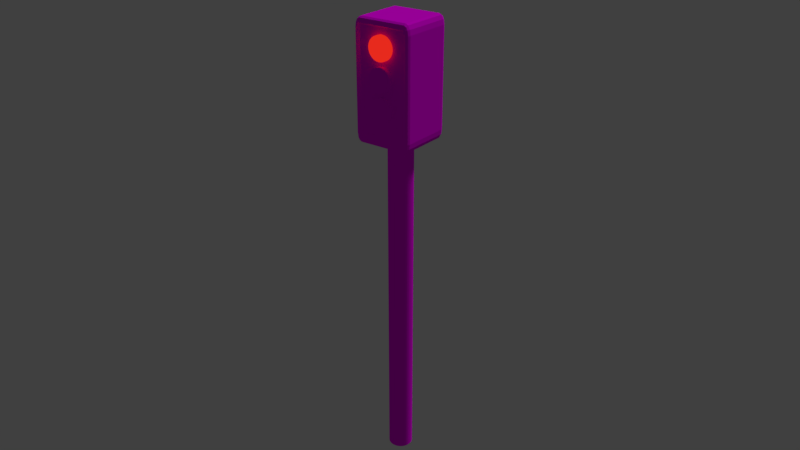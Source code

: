 # Source: ampel.blend  (saved by Blender 2.79.0; exported with 4.5.12 LTS)
import bpy
from mathutils import Matrix  # noqa: F401  (used for matrix-valued properties, if any)

bpy.ops.wm.read_factory_settings(use_empty=True)
scene = bpy.context.scene
scene.name = 'Scene'

# ---- collections
col_collection_1 = bpy.data.collections.new('Collection 1'); scene.collection.children.link(col_collection_1)

# ---- images (referenced by path relative to the original .blend; pixels are not part of the script)
import os
ASSET_DIR = os.environ.get("B2B_ASSET_DIR", "")  # directory of the original .blend (textures are referenced by path, not embedded)
HERE = os.path.dirname(os.path.abspath(__file__))  # packed textures are extracted next to this script under _unpacked/

def load_image(name, relpath, width, height, colorspace="sRGB"):
    """Load a texture the original file referenced (path relative to the .blend, or extracted next to this script)."""
    p = next((c for c in (os.path.join(HERE, relpath), os.path.join(ASSET_DIR, relpath)) if relpath and os.path.exists(c)), "")
    if p:
        img = bpy.data.images.load(p, check_existing=True)
        img.name = name
    else:  # same state as the original file: an image datablock whose file is absent (Cycles renders it pink)
        img = bpy.data.images.new(name, width, height)
        img.source = "FILE"
        img.filepath = "//" + (relpath or name)
    img.colorspace_settings.name = colorspace
    return img
img_pallet_png_001 = load_image('pallet.png.001', 'pallet.png', 1024, 1024, 'sRGB')

# ---- materials (node trees are filled in below, after node groups)
mat_texture = bpy.data.materials.new('Texture')
mat_texture.alpha_threshold = 0.0
mat_texture.roughness = 0.5
mat_material = bpy.data.materials.new('Material')
mat_material.alpha_threshold = 0.0
mat_material.roughness = 0.5

# ---- material node trees
mat_texture.use_nodes = True; mat_texture.node_tree.nodes.clear()
_N = mat_texture.node_tree.nodes; _L = mat_texture.node_tree.links
n0 = _N.new('ShaderNodeOutputMaterial'); n0.name = 'Material Output'; n0.location = (300, 300)
n1 = _N.new('ShaderNodeBsdfDiffuse'); n1.name = 'Diffuse BSDF'; n1.location = (10, 300)
n2 = _N.new('ShaderNodeTexImage'); n2.name = 'Image Texture'; n2.location = (-180, 300)
n2.width = 140
n2.image = img_pallet_png_001
_L.new(n1.outputs[0], n0.inputs[0])
_L.new(n2.outputs[0], n1.inputs[0])
n0.is_active_output = True
mat_material.use_nodes = True; mat_material.node_tree.nodes.clear()
_N = mat_material.node_tree.nodes; _L = mat_material.node_tree.links
n0 = _N.new('ShaderNodeOutputMaterial'); n0.name = 'Material Output'; n0.location = (300, 300)
n1 = _N.new('ShaderNodeEmission'); n1.name = 'Emission'; n1.location = (10, 300)
n1.inputs[0].default_value = (0.8, 0.02335, 0.01243, 1.0)
_L.new(n1.outputs[0], n0.inputs[0])
n0.is_active_output = True

# ---- world
world_world = bpy.data.worlds.new('World'); scene.world = world_world
world_world.color = (0.05088, 0.05088, 0.05088)
world_world.use_sun_shadow = False
world_world.sun_shadow_jitter_overblur = 0.0
world_world.cycles.sampling_method = 'MANUAL'

# ---- cameras
cam_camera = bpy.data.cameras.new('Camera')
cam_camera.clip_end = 100.0
cam_camera.lens = 35.0
cam_camera.sensor_width = 32.0
cam_camera.sensor_height = 18.0
cam_camera.ortho_scale = 7.314
cam_camera.dof.focus_distance = 0.0

# ---- lights
light_lamp = bpy.data.lights.new('Lamp', 'SUN')
light_lamp.transmission_factor = 0.0
light_lamp.cutoff_distance = 30.0
light_lamp.angle = 0.1993
light_lamp.energy = 1.0
light_lamp.shadow_buffer_clip_start = 1.001
light_lamp.shadow_soft_size = 0.1
light_lamp.shadow_cascade_max_distance = 1000.0

# ---- meshes
me_cylinder_003 = bpy.data.meshes.new('Cylinder.003')
me_cylinder_003.from_pydata([(2.4, 1.0, -1.0), (2.4, 1.0, 1.0), (2.595, 0.9808, -1.0), (2.595, 0.9808, 1.0), (2.783, 0.9239, -1.0), (2.783, 0.9239, 1.0), (2.956, 0.8315, -1.0), (2.956, 0.8315, 1.0), (3.107, 0.7071, -1.0), (3.107, 0.7071, 1.0), (3.231, 0.5556, -1.0), (3.231, 0.5556, 1.0), (3.324, 0.3827, -1.0), (3.324, 0.3827, 1.0), (3.381, 0.1951, -1.0), (3.381, 0.1951, 1.0), (3.4, 7.55e-08, -1.0), (3.4, 7.55e-08, 1.0), (3.381, -0.1951, -1.0), (3.381, -0.1951, 1.0), (3.324, -0.3827, -1.0), (3.324, -0.3827, 1.0), (3.231, -0.5556, -1.0), (3.231, -0.5556, 1.0), (3.107, -0.7071, -1.0), (3.107, -0.7071, 1.0), (2.956, -0.8315, -1.0), (2.956, -0.8315, 1.0), (2.783, -0.9239, -1.0), (2.783, -0.9239, 1.0), (2.595, -0.9808, -1.0), (2.595, -0.9808, 1.0), (2.4, -1.0, -1.0), (2.4, -1.0, 1.0), (2.205, -0.9808, -1.0), (2.205, -0.9808, 1.0), (2.017, -0.9239, -1.0), (2.017, -0.9239, 1.0), (1.844, -0.8315, -1.0), (1.844, -0.8315, 1.0), (1.693, -0.7071, -1.0), (1.693, -0.7071, 1.0), (1.569, -0.5556, -1.0), (1.569, -0.5556, 1.0), (1.476, -0.3827, -1.0), (1.476, -0.3827, 1.0), (1.419, -0.1951, -1.0), (1.419, -0.1951, 1.0), (1.4, 9.656e-07, -1.0), (1.4, 9.656e-07, 1.0), (1.419, 0.1951, -1.0), (1.419, 0.1951, 1.0), (1.476, 0.3827, -1.0), (1.476, 0.3827, 1.0), (1.569, 0.5556, -1.0), (1.569, 0.5556, 1.0), (1.693, 0.7071, -1.0), (1.693, 0.7071, 1.0), (1.844, 0.8315, -1.0), (1.844, 0.8315, 1.0), (2.017, 0.9239, -1.0), (2.017, 0.9239, 1.0), (2.205, 0.9808, -1.0), (2.205, 0.9808, 1.0), (4.8, 1.0, -1.0), (4.8, 1.0, 1.0), (4.995, 0.9808, -1.0), (4.995, 0.9808, 1.0), (5.183, 0.9239, -1.0), (5.183, 0.9239, 1.0), (5.356, 0.8315, -1.0), (5.356, 0.8315, 1.0), (5.507, 0.7071, -1.0), (5.507, 0.7071, 1.0), (5.631, 0.5556, -1.0), (5.631, 0.5556, 1.0), (5.724, 0.3827, -1.0), (5.724, 0.3827, 1.0), (5.781, 0.1951, -1.0), (5.781, 0.1951, 1.0), (5.8, 7.55e-08, -1.0), (5.8, 7.55e-08, 1.0), (5.781, -0.1951, -1.0), (5.781, -0.1951, 1.0), (5.724, -0.3827, -1.0), (5.724, -0.3827, 1.0), (5.631, -0.5556, -1.0), (5.631, -0.5556, 1.0), (5.507, -0.7071, -1.0), (5.507, -0.7071, 1.0), (5.356, -0.8315, -1.0), (5.356, -0.8315, 1.0), (5.183, -0.9239, -1.0), (5.183, -0.9239, 1.0), (4.995, -0.9808, -1.0), (4.995, -0.9808, 1.0), (4.8, -1.0, -1.0), (4.8, -1.0, 1.0), (4.605, -0.9808, -1.0), (4.605, -0.9808, 1.0), (4.417, -0.9239, -1.0), (4.417, -0.9239, 1.0), (4.244, -0.8315, -1.0), (4.244, -0.8315, 1.0), (4.093, -0.7071, -1.0), (4.093, -0.7071, 1.0), (3.969, -0.5556, -1.0), (3.969, -0.5556, 1.0), (3.876, -0.3827, -1.0), (3.876, -0.3827, 1.0), (3.819, -0.1951, -1.0), (3.819, -0.1951, 1.0), (3.8, 9.656e-07, -1.0), (3.8, 9.656e-07, 1.0), (3.819, 0.1951, -1.0), (3.819, 0.1951, 1.0), (3.876, 0.3827, -1.0), (3.876, 0.3827, 1.0), (3.969, 0.5556, -1.0), (3.969, 0.5556, 1.0), (4.093, 0.7071, -1.0), (4.093, 0.7071, 1.0), (4.244, 0.8315, -1.0), (4.244, 0.8315, 1.0), (4.417, 0.9239, -1.0), (4.417, 0.9239, 1.0), (4.605, 0.9808, -1.0), (4.605, 0.9808, 1.0), (1.999e-08, 1.0, -1.0), (-1.999e-08, 1.0, 1.0), (0.1951, 0.9808, -1.0), (0.1951, 0.9808, 1.0), (0.3827, 0.9239, -1.0), (0.3827, 0.9239, 1.0), (0.5556, 0.8315, -1.0), (0.5556, 0.8315, 1.0), (0.7071, 0.7071, -1.0), (0.7071, 0.7071, 1.0), (0.8315, 0.5556, -1.0), (0.8315, 0.5556, 1.0), (0.9239, 0.3827, -1.0), (0.9239, 0.3827, 1.0), (0.9808, 0.1951, -1.0), (0.9808, 0.1951, 1.0), (1.0, 7.55e-08, -1.0), (1.0, 7.55e-08, 1.0), (0.9808, -0.1951, -1.0), (0.9808, -0.1951, 1.0), (0.9239, -0.3827, -1.0), (0.9239, -0.3827, 1.0), (0.8315, -0.5556, -1.0), (0.8315, -0.5556, 1.0), (0.7071, -0.7071, -1.0), (0.7071, -0.7071, 1.0), (0.5556, -0.8315, -1.0), (0.5556, -0.8315, 1.0), (0.3827, -0.9239, -1.0), (0.3827, -0.9239, 1.0), (0.1951, -0.9808, -1.0), (0.1951, -0.9808, 1.0), (-3.059e-07, -1.0, -1.0), (-3.458e-07, -1.0, 1.0), (-0.1951, -0.9808, -1.0), (-0.1951, -0.9808, 1.0), (-0.3827, -0.9239, -1.0), (-0.3827, -0.9239, 1.0), (-0.5556, -0.8315, -1.0), (-0.5556, -0.8315, 1.0), (-0.7071, -0.7071, -1.0), (-0.7071, -0.7071, 1.0), (-0.8315, -0.5556, -1.0), (-0.8315, -0.5556, 1.0), (-0.9239, -0.3827, -1.0), (-0.9239, -0.3827, 1.0), (-0.9808, -0.1951, -1.0), (-0.9808, -0.1951, 1.0), (-1.0, 9.656e-07, -1.0), (-1.0, 9.656e-07, 1.0), (-0.9808, 0.1951, -1.0), (-0.9808, 0.1951, 1.0), (-0.9239, 0.3827, -1.0), (-0.9239, 0.3827, 1.0), (-0.8315, 0.5556, -1.0), (-0.8315, 0.5556, 1.0), (-0.7071, 0.7071, -1.0), (-0.7071, 0.7071, 1.0), (-0.5556, 0.8315, -1.0), (-0.5556, 0.8315, 1.0), (-0.3827, 0.9239, -1.0), (-0.3827, 0.9239, 1.0), (-0.1951, 0.9808, -1.0), (-0.1951, 0.9808, 1.0), (7.908, -2.104, 0.8168), (7.065, -2.526, 0.8168), (6.79, -2.09, 0.3959), (7.795, -2.315, 0.8168), (7.795, -2.104, 0.02192), (7.686, -2.306, 0.05556), (7.065, -2.469, 0.02192), (7.486, -2.469, 0.8168), (7.468, -2.415, 0.05556), (7.486, -2.104, -0.5624), (7.065, -2.315, -0.5624), (7.468, -2.306, -0.3558), (-1.25, -2.526, 0.8168), (-2.092, -2.104, 0.8168), (-1.524, -2.09, 0.3959), (-1.67, -2.469, 0.8168), (-1.25, -2.469, 0.02192), (-1.653, -2.415, 0.05556), (-1.98, -2.104, 0.02192), (-1.98, -2.315, 0.8168), (-1.87, -2.306, 0.05556), (-1.25, -2.315, -0.5624), (-1.67, -2.104, -0.5624), (-1.653, -2.306, -0.3558), (7.908, 2.053, 0.8168), (6.79, 2.067, 0.3959), (7.065, 2.474, 0.8168), (7.795, 2.053, 0.02192), (7.795, 2.263, 0.8168), (7.686, 2.254, 0.05556), (7.065, 2.263, -0.5624), (7.486, 2.053, -0.5624), (7.468, 2.254, -0.3558), (7.486, 2.418, 0.8168), (7.065, 2.418, 0.02192), (7.468, 2.363, 0.05556), (-2.092, 2.053, 0.8168), (-1.25, 2.474, 0.8168), (-1.524, 2.067, 0.3959), (-1.98, 2.263, 0.8168), (-1.98, 2.053, 0.02192), (-1.87, 2.254, 0.05556), (-1.25, 2.418, 0.02192), (-1.67, 2.418, 0.8168), (-1.653, 2.363, 0.05556), (-1.67, 2.053, -0.5624), (-1.25, 2.263, -0.5624), (-1.653, 2.254, -0.3558), (7.908, -2.104, 16.52), (7.065, -2.104, 18.11), (7.065, -2.526, 16.52), (7.795, -2.104, 17.31), (7.795, -2.315, 16.52), (7.686, -2.306, 17.28), (7.065, -2.315, 17.9), (7.486, -2.104, 17.9), (7.468, -2.306, 17.69), (7.486, -2.469, 16.52), (7.065, -2.469, 17.31), (7.468, -2.415, 17.28), (-2.092, -2.104, 16.52), (-1.25, -2.526, 16.52), (-1.25, -2.104, 18.11), (-1.98, -2.315, 16.52), (-1.98, -2.104, 17.31), (-1.87, -2.306, 17.28), (-1.25, -2.469, 17.31), (-1.67, -2.469, 16.52), (-1.653, -2.415, 17.28), (-1.67, -2.104, 17.9), (-1.25, -2.315, 17.9), (-1.653, -2.306, 17.69), (7.908, 2.053, 16.52), (7.065, 2.474, 16.52), (7.065, 2.053, 18.11), (7.795, 2.263, 16.52), (7.795, 2.053, 17.31), (7.686, 2.254, 17.28), (7.065, 2.418, 17.31), (7.486, 2.418, 16.52), (7.468, 2.363, 17.28), (7.486, 2.053, 17.9), (7.065, 2.263, 17.9), (7.468, 2.254, 17.69), (-2.092, 2.053, 16.52), (-1.25, 2.053, 18.11), (-1.25, 2.474, 16.52), (-1.98, 2.053, 17.31), (-1.98, 2.263, 16.52), (-1.87, 2.254, 17.28), (-1.25, 2.263, 17.9), (-1.67, 2.053, 17.9), (-1.653, 2.254, 17.69), (-1.67, 2.418, 16.52), (-1.25, 2.418, 17.31), (-1.653, 2.363, 17.28), (37.95, 0.9395, 8.543), (1.685, 0.9395, 8.543), (37.95, 0.919, 9.329), (1.685, 0.919, 9.33), (37.95, 0.8583, 10.09), (1.685, 0.8583, 10.09), (37.95, 0.7597, 10.78), (1.685, 0.7597, 10.78), (37.95, 0.6271, 11.39), (1.685, 0.6271, 11.39), (37.95, 0.4655, 11.89), (1.685, 0.4655, 11.89), (37.95, 0.281, 12.27), (1.685, 0.281, 12.27), (37.95, 0.08094, 12.5), (1.685, 0.08094, 12.5), (37.95, -0.1272, 12.57), (1.685, -0.1272, 12.57), (37.95, -0.3353, 12.5), (1.685, -0.3353, 12.5), (37.95, -0.5354, 12.27), (1.685, -0.5354, 12.27), (37.95, -0.7198, 11.89), (1.685, -0.7198, 11.89), (37.95, -0.8814, 11.39), (1.685, -0.8814, 11.39), (37.95, -1.014, 10.78), (1.685, -1.014, 10.78), (37.95, -1.113, 10.09), (1.685, -1.113, 10.09), (37.95, -1.173, 9.329), (1.685, -1.173, 9.33), (37.95, -1.194, 8.543), (1.685, -1.194, 8.543), (37.95, -1.173, 7.757), (1.685, -1.173, 7.757), (37.95, -1.113, 7.002), (1.685, -1.113, 7.002), (37.95, -1.014, 6.305), (1.685, -1.014, 6.305), (37.95, -0.8814, 5.694), (1.685, -0.8814, 5.694), (37.95, -0.7198, 5.193), (1.685, -0.7198, 5.193), (37.95, -0.5354, 4.821), (1.685, -0.5354, 4.821), (37.95, -0.3353, 4.592), (1.685, -0.3353, 4.592), (37.95, -0.1272, 4.514), (1.685, -0.1272, 4.514), (37.95, 0.08094, 4.592), (1.685, 0.08094, 4.592), (37.95, 0.281, 4.821), (1.685, 0.281, 4.821), (37.95, 0.4655, 5.193), (1.685, 0.4655, 5.193), (37.95, 0.6271, 5.694), (1.685, 0.6271, 5.694), (37.95, 0.7597, 6.305), (1.685, 0.7597, 6.305), (37.95, 0.8583, 7.002), (1.685, 0.8583, 7.002), (37.95, 0.919, 7.757), (1.685, 0.919, 7.757)], [], [(0, 1, 3, 2), (2, 3, 5, 4), (4, 5, 7, 6), (6, 7, 9, 8), (8, 9, 11, 10), (10, 11, 13, 12), (12, 13, 15, 14), (14, 15, 17, 16), (16, 17, 19, 18), (18, 19, 21, 20), (20, 21, 23, 22), (22, 23, 25, 24), (24, 25, 27, 26), (26, 27, 29, 28), (28, 29, 31, 30), (30, 31, 33, 32), (32, 33, 35, 34), (34, 35, 37, 36), (36, 37, 39, 38), (38, 39, 41, 40), (40, 41, 43, 42), (42, 43, 45, 44), (44, 45, 47, 46), (46, 47, 49, 48), (48, 49, 51, 50), (50, 51, 53, 52), (52, 53, 55, 54), (54, 55, 57, 56), (56, 57, 59, 58), (58, 59, 61, 60), (3, 1, 63, 61, 59, 57, 55, 53, 51, 49, 47, 45, 43, 41, 39, 37, 35, 33, 31, 29, 27, 25, 23, 21, 19, 17, 15, 13, 11, 9, 7, 5), (60, 61, 63, 62), (62, 63, 1, 0), (0, 2, 4, 6, 8, 10, 12, 14, 16, 18, 20, 22, 24, 26, 28, 30, 32, 34, 36, 38, 40, 42, 44, 46, 48, 50, 52, 54, 56, 58, 60, 62), (64, 65, 67, 66), (66, 67, 69, 68), (68, 69, 71, 70), (70, 71, 73, 72), (72, 73, 75, 74), (74, 75, 77, 76), (76, 77, 79, 78), (78, 79, 81, 80), (80, 81, 83, 82), (82, 83, 85, 84), (84, 85, 87, 86), (86, 87, 89, 88), (88, 89, 91, 90), (90, 91, 93, 92), (92, 93, 95, 94), (94, 95, 97, 96), (96, 97, 99, 98), (98, 99, 101, 100), (100, 101, 103, 102), (102, 103, 105, 104), (104, 105, 107, 106), (106, 107, 109, 108), (108, 109, 111, 110), (110, 111, 113, 112), (112, 113, 115, 114), (114, 115, 117, 116), (116, 117, 119, 118), (118, 119, 121, 120), (120, 121, 123, 122), (122, 123, 125, 124), (67, 65, 127, 125, 123, 121, 119, 117, 115, 113, 111, 109, 107, 105, 103, 101, 99, 97, 95, 93, 91, 89, 87, 85, 83, 81, 79, 77, 75, 73, 71, 69), (124, 125, 127, 126), (126, 127, 65, 64), (64, 66, 68, 70, 72, 74, 76, 78, 80, 82, 84, 86, 88, 90, 92, 94, 96, 98, 100, 102, 104, 106, 108, 110, 112, 114, 116, 118, 120, 122, 124, 126), (128, 129, 131, 130), (130, 131, 133, 132), (132, 133, 135, 134), (134, 135, 137, 136), (136, 137, 139, 138), (138, 139, 141, 140), (140, 141, 143, 142), (142, 143, 145, 144), (144, 145, 147, 146), (146, 147, 149, 148), (148, 149, 151, 150), (150, 151, 153, 152), (152, 153, 155, 154), (154, 155, 157, 156), (156, 157, 159, 158), (158, 159, 161, 160), (160, 161, 163, 162), (162, 163, 165, 164), (164, 165, 167, 166), (166, 167, 169, 168), (168, 169, 171, 170), (170, 171, 173, 172), (172, 173, 175, 174), (174, 175, 177, 176), (176, 177, 179, 178), (178, 179, 181, 180), (180, 181, 183, 182), (182, 183, 185, 184), (184, 185, 187, 186), (186, 187, 189, 188), (131, 129, 191, 189, 187, 185, 183, 181, 179, 177, 175, 173, 171, 169, 167, 165, 163, 161, 159, 157, 155, 153, 151, 149, 147, 145, 143, 141, 139, 137, 135, 133), (188, 189, 191, 190), (190, 191, 129, 128), (128, 130, 132, 134, 136, 138, 140, 142, 144, 146, 148, 150, 152, 154, 156, 158, 160, 162, 164, 166, 168, 170, 172, 174, 176, 178, 180, 182, 184, 186, 188, 190), (242, 253, 204, 193), (266, 277, 254, 241), (276, 228, 205, 252), (194, 206, 230, 217), (218, 229, 278, 265), (192, 195, 197, 196), (195, 199, 200, 197), (193, 198, 200, 199), (198, 202, 203, 200), (194, 201, 203, 202), (201, 196, 197, 203), (197, 200, 203), (204, 207, 209, 208), (207, 211, 212, 209), (205, 210, 212, 211), (210, 214, 215, 212), (206, 213, 215, 214), (213, 208, 209, 215), (209, 212, 215), (216, 219, 221, 220), (219, 223, 224, 221), (217, 222, 224, 223), (222, 226, 227, 224), (218, 225, 227, 226), (225, 220, 221, 227), (221, 224, 227), (228, 231, 233, 232), (231, 235, 236, 233), (229, 234, 236, 235), (234, 238, 239, 236), (230, 237, 239, 238), (237, 232, 233, 239), (233, 236, 239), (240, 243, 245, 244), (243, 247, 248, 245), (241, 246, 248, 247), (246, 250, 251, 248), (242, 249, 251, 250), (249, 244, 245, 251), (245, 248, 251), (252, 255, 257, 256), (255, 259, 260, 257), (253, 258, 260, 259), (258, 262, 263, 260), (254, 261, 263, 262), (261, 256, 257, 263), (257, 260, 263), (264, 267, 269, 268), (267, 271, 272, 269), (265, 270, 272, 271), (270, 274, 275, 272), (266, 273, 275, 274), (273, 268, 269, 275), (269, 272, 275), (276, 279, 281, 280), (279, 283, 284, 281), (277, 282, 284, 283), (282, 286, 287, 284), (278, 285, 287, 286), (285, 280, 281, 287), (281, 284, 287), (216, 192, 196, 219), (219, 196, 201, 223), (223, 201, 194, 217), (193, 204, 208, 198), (198, 208, 213, 202), (202, 213, 206, 194), (205, 228, 232, 210), (210, 232, 237, 214), (214, 237, 230, 206), (229, 218, 226, 234), (234, 226, 222, 238), (238, 222, 217, 230), (264, 216, 220, 267), (267, 220, 225, 271), (271, 225, 218, 265), (228, 276, 280, 231), (231, 280, 285, 235), (235, 285, 278, 229), (277, 266, 274, 282), (282, 274, 270, 286), (286, 270, 265, 278), (240, 264, 268, 243), (243, 268, 273, 247), (247, 273, 266, 241), (276, 252, 256, 279), (279, 256, 261, 283), (283, 261, 254, 277), (253, 242, 250, 258), (258, 250, 246, 262), (262, 246, 241, 254), (192, 240, 244, 195), (195, 244, 249, 199), (199, 249, 242, 193), (252, 205, 211, 255), (255, 211, 207, 259), (259, 207, 204, 253), (216, 264, 240, 192), (288, 289, 291, 290), (290, 291, 293, 292), (292, 293, 295, 294), (294, 295, 297, 296), (296, 297, 299, 298), (298, 299, 301, 300), (300, 301, 303, 302), (302, 303, 305, 304), (304, 305, 307, 306), (306, 307, 309, 308), (308, 309, 311, 310), (310, 311, 313, 312), (312, 313, 315, 314), (314, 315, 317, 316), (316, 317, 319, 318), (318, 319, 321, 320), (320, 321, 323, 322), (322, 323, 325, 324), (324, 325, 327, 326), (326, 327, 329, 328), (328, 329, 331, 330), (330, 331, 333, 332), (332, 333, 335, 334), (334, 335, 337, 336), (336, 337, 339, 338), (338, 339, 341, 340), (340, 341, 343, 342), (342, 343, 345, 344), (344, 345, 347, 346), (346, 347, 349, 348), (291, 289, 351, 349, 347, 345, 343, 341, 339, 337, 335, 333, 331, 329, 327, 325, 323, 321, 319, 317, 315, 313, 311, 309, 307, 305, 303, 301, 299, 297, 295, 293), (348, 349, 351, 350), (350, 351, 289, 288), (288, 290, 292, 294, 296, 298, 300, 302, 304, 306, 308, 310, 312, 314, 316, 318, 320, 322, 324, 326, 328, 330, 332, 334, 336, 338, 340, 342, 344, 346, 348, 350)])
me_cylinder_003.polygons.foreach_set('material_index', [0, 0, 0, 0, 0, 0, 0, 0, 0, 0, 0, 0, 0, 0, 0, 0, 0, 0, 0, 0, 0, 0, 0, 0, 0, 0, 0, 0, 0, 0, 0, 0, 0, 0, 0, 0, 0, 0, 0, 0, 0, 0, 0, 0, 0, 0, 0, 0, 0, 0, 0, 0, 0, 0, 0, 0, 0, 0, 0, 0, 0, 0, 0, 0, 0, 0, 0, 0, 1, 1, 1, 1, 1, 1, 1, 1, 1, 1, 1, 1, 1, 1, 1, 1, 1, 1, 1, 1, 1, 1, 1, 1, 1, 1, 1, 1, 1, 1, 1, 1, 1, 1, 0, 0, 0, 0, 0, 0, 0, 0, 0, 0, 0, 0, 0, 0, 0, 0, 0, 0, 0, 0, 0, 0, 0, 0, 0, 0, 0, 0, 0, 0, 0, 0, 0, 0, 0, 0, 0, 0, 0, 0, 0, 0, 0, 0, 0, 0, 0, 0, 0, 0, 0, 0, 0, 0, 0, 0, 0, 0, 0, 0, 0, 0, 0, 0, 0, 0, 0, 0, 0, 0, 0, 0, 0, 0, 0, 0, 0, 0, 0, 0, 0, 0, 0, 0, 0, 0, 0, 0, 0, 0, 0, 0, 0, 0, 0, 0, 0, 0, 0, 0, 0, 0, 0, 0, 0, 0, 0, 0, 0, 0, 0, 0, 0, 0, 0, 0, 0, 0, 0, 0, 0, 0, 0, 0, 0, 0, 0, 0, 0, 0, 0, 0])
_k = {(288, 290): 1.0, (289, 291): 1.0, (290, 292): 1.0, (291, 293): 1.0, (292, 294): 1.0, (293, 295): 1.0, (294, 296): 1.0, (295, 297): 1.0, (296, 298): 1.0, (297, 299): 1.0, (298, 300): 1.0, (299, 301): 1.0, (300, 302): 1.0, (301, 303): 1.0, (302, 304): 1.0, (303, 305): 1.0, (304, 306): 1.0, (305, 307): 1.0, (306, 308): 1.0, (307, 309): 1.0, (308, 310): 1.0, (309, 311): 1.0, (310, 312): 1.0, (311, 313): 1.0, (312, 314): 1.0, (313, 315): 1.0, (314, 316): 1.0, (315, 317): 1.0, (316, 318): 1.0, (317, 319): 1.0, (318, 320): 1.0, (319, 321): 1.0, (320, 322): 1.0, (321, 323): 1.0, (322, 324): 1.0, (323, 325): 1.0, (324, 326): 1.0, (325, 327): 1.0, (326, 328): 1.0, (327, 329): 1.0, (328, 330): 1.0, (329, 331): 1.0, (330, 332): 1.0, (331, 333): 1.0, (332, 334): 1.0, (333, 335): 1.0, (334, 336): 1.0, (335, 337): 1.0, (336, 338): 1.0, (337, 339): 1.0, (338, 340): 1.0, (339, 341): 1.0, (340, 342): 1.0, (341, 343): 1.0, (342, 344): 1.0, (343, 345): 1.0, (344, 346): 1.0, (345, 347): 1.0, (346, 348): 1.0, (347, 349): 1.0, (348, 350): 1.0, (349, 351): 1.0, (288, 350): 1.0, (289, 351): 1.0}
me_cylinder_003.attributes.new('crease_edge', 'FLOAT', 'EDGE').data.foreach_set('value', [_k.get((min(e.vertices), max(e.vertices)), 0.0) for e in me_cylinder_003.edges])
_uv = me_cylinder_003.uv_layers.new(name='UVMap')
_uv.uv.foreach_set('vector', [0.8624, 0.8746, 0.8624, 0.873, 0.8625, 0.873, 0.8625, 0.8746, 0.8625, 0.8746, 0.8625, 0.873, 0.8627, 0.873, 0.8627, 0.8746, 0.8627, 0.8746, 0.8627, 0.873, 0.8628, 0.873, 0.8628, 0.8746, 0.8628, 0.8746, 0.8628, 0.873, 0.8629, 0.873, 0.8629, 0.8746, 0.8618, 0.8856, 0.8618, 0.884, 0.8619, 0.884, 0.8619, 0.8856, 0.8619, 0.8856, 0.8619, 0.884, 0.8621, 0.884, 0.8621, 0.8856, 0.8621, 0.8856, 0.8621, 0.884, 0.8622, 0.884, 0.8622, 0.8856, 0.8622, 0.8856, 0.8622, 0.884, 0.8624, 0.884, 0.8624, 0.8856, 0.8624, 0.8856, 0.8624, 0.884, 0.8625, 0.884, 0.8625, 0.8856, 0.8625, 0.8856, 0.8625, 0.884, 0.8627, 0.884, 0.8627, 0.8856, 0.8627, 0.8856, 0.8627, 0.884, 0.8628, 0.884, 0.8628, 0.8856, 0.8628, 0.8856, 0.8628, 0.884, 0.8629, 0.884, 0.8629, 0.8856, 0.8618, 0.8793, 0.8618, 0.8777, 0.8619, 0.8777, 0.8619, 0.8793, 0.8619, 0.8793, 0.8619, 0.8777, 0.8621, 0.8777, 0.8621, 0.8793, 0.8621, 0.8793, 0.8621, 0.8777, 0.8622, 0.8777, 0.8622, 0.8793, 0.8622, 0.8793, 0.8622, 0.8777, 0.8624, 0.8777, 0.8624, 0.8793, 0.8624, 0.8793, 0.8624, 0.8777, 0.8625, 0.8777, 0.8625, 0.8793, 0.8625, 0.8793, 0.8625, 0.8777, 0.8627, 0.8777, 0.8627, 0.8793, 0.8627, 0.8793, 0.8627, 0.8777, 0.8628, 0.8777, 0.8628, 0.8793, 0.8628, 0.8793, 0.8628, 0.8777, 0.8629, 0.8777, 0.8629, 0.8793, 0.848, 0.8948, 0.848, 0.8933, 0.8481, 0.8933, 0.8481, 0.8948, 0.8481, 0.8948, 0.8481, 0.8933, 0.8482, 0.8932, 0.8482, 0.8948, 0.8482, 0.8948, 0.8482, 0.8932, 0.8484, 0.8932, 0.8484, 0.8948, 0.8484, 0.8948, 0.8484, 0.8932, 0.8485, 0.8932, 0.8485, 0.8948, 0.8485, 0.8948, 0.8485, 0.8932, 0.8487, 0.8932, 0.8487, 0.8948, 0.8487, 0.8948, 0.8487, 0.8932, 0.8488, 0.8932, 0.8488, 0.8948, 0.8488, 0.8948, 0.8488, 0.8932, 0.849, 0.8933, 0.849, 0.8948, 0.849, 0.8948, 0.849, 0.8933, 0.8491, 0.8933, 0.8491, 0.8948, 0.8618, 0.8746, 0.8618, 0.873, 0.8619, 0.873, 0.8619, 0.8746, 0.8619, 0.8746, 0.8619, 0.873, 0.8621, 0.873, 0.8621, 0.8746, 0.8479, 0.8996, 0.8481, 0.8996, 0.8482, 0.8997, 0.8484, 0.8997, 0.8485, 0.8998, 0.8486, 0.8999, 0.8487, 0.9001, 0.8487, 0.9002, 0.8488, 0.9003, 0.8488, 0.9005, 0.8487, 0.9006, 0.8487, 0.9008, 0.8486, 0.9009, 0.8485, 0.901, 0.8484, 0.9011, 0.8482, 0.9012, 0.8481, 0.9012, 0.8479, 0.9012, 0.8478, 0.9012, 0.8476, 0.9011, 0.8475, 0.901, 0.8474, 0.9009, 0.8473, 0.9008, 0.8472, 0.9006, 0.8472, 0.9005, 0.8472, 0.9003, 0.8472, 0.9002, 0.8473, 0.9001, 0.8474, 0.8999, 0.8475, 0.8998, 0.8476, 0.8997, 0.8478, 0.8997, 0.8621, 0.8746, 0.8621, 0.873, 0.8622, 0.873, 0.8622, 0.8746, 0.8622, 0.8746, 0.8622, 0.873, 0.8624, 0.873, 0.8624, 0.8746, 0.8472, 0.8989, 0.8472, 0.8988, 0.8472, 0.8986, 0.8473, 0.8985, 0.8474, 0.8984, 0.8475, 0.8983, 0.8476, 0.8982, 0.8478, 0.8981, 0.8479, 0.8981, 0.8481, 0.8981, 0.8482, 0.8981, 0.8484, 0.8982, 0.8485, 0.8983, 0.8486, 0.8984, 0.8487, 0.8985, 0.8487, 0.8986, 0.8488, 0.8988, 0.8488, 0.8989, 0.8487, 0.8991, 0.8487, 0.8992, 0.8486, 0.8994, 0.8485, 0.8995, 0.8484, 0.8996, 0.8482, 0.8996, 0.8481, 0.8996, 0.8479, 0.8996, 0.8478, 0.8996, 0.8476, 0.8996, 0.8475, 0.8995, 0.8474, 0.8994, 0.8473, 0.8992, 0.8472, 0.8991, 0.9581, 0.8068, 0.9581, 0.8088, 0.9579, 0.8088, 0.9579, 0.8068, 0.9579, 0.8068, 0.9579, 0.8088, 0.9577, 0.8088, 0.9577, 0.8068, 0.9577, 0.8068, 0.9577, 0.8088, 0.9576, 0.8088, 0.9576, 0.8068, 0.9576, 0.8068, 0.9576, 0.8088, 0.9574, 0.8088, 0.9574, 0.8068, 0.9574, 0.8209, 0.9574, 0.8189, 0.9576, 0.8189, 0.9576, 0.8209, 0.9576, 0.8209, 0.9576, 0.8189, 0.9577, 0.8189, 0.9577, 0.8209, 0.9577, 0.8209, 0.9577, 0.8189, 0.9579, 0.8189, 0.9579, 0.8209, 0.9579, 0.8209, 0.9579, 0.8189, 0.9581, 0.8189, 0.9581, 0.8209, 0.9581, 0.8209, 0.9581, 0.8189, 0.9583, 0.8189, 0.9583, 0.8209, 0.9583, 0.8209, 0.9583, 0.8189, 0.9585, 0.8189, 0.9585, 0.8209, 0.9585, 0.8209, 0.9585, 0.8189, 0.9587, 0.8189, 0.9587, 0.8209, 0.9587, 0.8209, 0.9587, 0.8189, 0.9588, 0.8189, 0.9588, 0.8209, 0.9574, 0.8149, 0.9574, 0.8129, 0.9576, 0.8129, 0.9576, 0.8149, 0.9576, 0.8149, 0.9576, 0.8129, 0.9577, 0.8129, 0.9577, 0.8149, 0.9577, 0.8149, 0.9577, 0.8129, 0.9579, 0.8129, 0.9579, 0.8149, 0.9579, 0.8149, 0.9579, 0.8129, 0.9581, 0.8129, 0.9581, 0.8149, 0.9581, 0.8149, 0.9581, 0.8129, 0.9583, 0.8129, 0.9583, 0.8149, 0.9583, 0.8149, 0.9583, 0.8129, 0.9585, 0.8129, 0.9585, 0.8149, 0.9585, 0.8149, 0.9585, 0.8129, 0.9587, 0.8129, 0.9587, 0.8149, 0.9587, 0.8149, 0.9587, 0.8129, 0.9588, 0.8129, 0.9588, 0.8149, 0.941, 0.8308, 0.941, 0.8328, 0.9409, 0.8328, 0.9409, 0.8308, 0.9409, 0.8308, 0.9409, 0.8328, 0.9407, 0.8328, 0.9407, 0.8308, 0.9407, 0.8308, 0.9407, 0.8328, 0.9405, 0.8328, 0.9405, 0.8308, 0.9405, 0.8308, 0.9405, 0.8328, 0.9403, 0.8328, 0.9403, 0.8308, 0.9403, 0.8308, 0.9403, 0.8328, 0.9401, 0.8328, 0.9401, 0.8308, 0.9401, 0.8308, 0.9401, 0.8328, 0.9399, 0.8328, 0.9399, 0.8308, 0.9399, 0.8308, 0.9399, 0.8328, 0.9397, 0.8328, 0.9397, 0.8308, 0.9397, 0.8308, 0.9397, 0.8328, 0.9396, 0.8328, 0.9396, 0.8308, 0.9588, 0.8068, 0.9588, 0.8088, 0.9587, 0.8088, 0.9587, 0.8068, 0.9587, 0.8068, 0.9587, 0.8088, 0.9585, 0.8088, 0.9585, 0.8068, 0.942, 0.8361, 0.9422, 0.8361, 0.9424, 0.8361, 0.9426, 0.8361, 0.9428, 0.8362, 0.943, 0.8363, 0.9431, 0.8364, 0.9432, 0.8366, 0.9433, 0.8368, 0.9433, 0.837, 0.9433, 0.8372, 0.9433, 0.8374, 0.9432, 0.8375, 0.9431, 0.8377, 0.943, 0.8378, 0.9428, 0.838, 0.9426, 0.838, 0.9424, 0.8381, 0.9422, 0.8381, 0.942, 0.838, 0.9419, 0.838, 0.9417, 0.8378, 0.9415, 0.8377, 0.9414, 0.8375, 0.9414, 0.8374, 0.9413, 0.8372, 0.9413, 0.837, 0.9414, 0.8368, 0.9414, 0.8366, 0.9415, 0.8364, 0.9417, 0.8363, 0.9419, 0.8362, 0.9585, 0.8068, 0.9585, 0.8088, 0.9583, 0.8088, 0.9583, 0.8068, 0.9583, 0.8068, 0.9583, 0.8088, 0.9581, 0.8088, 0.9581, 0.8068, 0.9439, 0.8378, 0.9437, 0.8377, 0.9436, 0.8375, 0.9435, 0.8374, 0.9435, 0.8372, 0.9435, 0.837, 0.9435, 0.8368, 0.9436, 0.8366, 0.9437, 0.8364, 0.9439, 0.8363, 0.944, 0.8362, 0.9442, 0.8361, 0.9444, 0.8361, 0.9446, 0.8361, 0.9448, 0.8361, 0.945, 0.8362, 0.9451, 0.8363, 0.9453, 0.8364, 0.9454, 0.8366, 0.9455, 0.8368, 0.9455, 0.837, 0.9455, 0.8372, 0.9455, 0.8374, 0.9454, 0.8375, 0.9453, 0.8377, 0.9451, 0.8378, 0.945, 0.838, 0.9448, 0.838, 0.9446, 0.8381, 0.9444, 0.8381, 0.9442, 0.838, 0.944, 0.838, 0.7575, 0.9347, 0.7575, 0.9366, 0.7574, 0.9366, 0.7574, 0.9347, 0.7574, 0.9347, 0.7574, 0.9366, 0.7572, 0.9366, 0.7572, 0.9347, 0.7572, 0.9347, 0.7572, 0.9366, 0.757, 0.9366, 0.757, 0.9347, 0.757, 0.9347, 0.757, 0.9366, 0.7569, 0.9366, 0.7569, 0.9347, 0.7569, 0.9461, 0.7569, 0.9442, 0.757, 0.9442, 0.757, 0.9461, 0.757, 0.9461, 0.757, 0.9442, 0.7572, 0.9442, 0.7572, 0.9461, 0.7572, 0.9461, 0.7572, 0.9442, 0.7574, 0.9442, 0.7574, 0.9461, 0.7574, 0.9461, 0.7574, 0.9442, 0.7575, 0.9442, 0.7575, 0.9461, 0.7575, 0.9461, 0.7575, 0.9442, 0.7577, 0.9442, 0.7577, 0.9461, 0.7577, 0.9461, 0.7577, 0.9442, 0.7579, 0.9442, 0.7579, 0.9461, 0.7579, 0.9461, 0.7579, 0.9442, 0.7581, 0.9442, 0.7581, 0.9461, 0.7581, 0.9461, 0.7581, 0.9442, 0.7582, 0.9442, 0.7582, 0.9461, 0.7569, 0.9423, 0.7569, 0.9404, 0.757, 0.9404, 0.757, 0.9423, 0.757, 0.9423, 0.757, 0.9404, 0.7572, 0.9404, 0.7572, 0.9423, 0.7572, 0.9423, 0.7572, 0.9404, 0.7574, 0.9404, 0.7574, 0.9423, 0.7574, 0.9423, 0.7574, 0.9404, 0.7575, 0.9404, 0.7575, 0.9423, 0.7575, 0.9423, 0.7575, 0.9404, 0.7577, 0.9404, 0.7577, 0.9423, 0.7577, 0.9423, 0.7577, 0.9404, 0.7579, 0.9404, 0.7579, 0.9423, 0.7579, 0.9423, 0.7579, 0.9404, 0.7581, 0.9404, 0.7581, 0.9423, 0.7581, 0.9423, 0.7581, 0.9404, 0.7582, 0.9404, 0.7582, 0.9423, 0.7582, 0.9309, 0.7582, 0.9328, 0.7581, 0.9328, 0.7581, 0.9309, 0.7581, 0.9309, 0.7581, 0.9328, 0.7579, 0.9328, 0.7579, 0.9309, 0.7579, 0.9309, 0.7579, 0.9328, 0.7577, 0.9328, 0.7577, 0.9309, 0.7577, 0.9309, 0.7577, 0.9328, 0.7575, 0.9328, 0.7575, 0.9309, 0.7575, 0.9309, 0.7575, 0.9328, 0.7574, 0.9328, 0.7574, 0.9309, 0.7574, 0.9309, 0.7574, 0.9328, 0.7572, 0.9328, 0.7572, 0.9309, 0.7572, 0.9309, 0.7572, 0.9328, 0.757, 0.9328, 0.757, 0.9309, 0.757, 0.9309, 0.757, 0.9328, 0.7569, 0.9328, 0.7569, 0.9309, 0.7582, 0.9347, 0.7582, 0.9366, 0.7581, 0.9366, 0.7581, 0.9347, 0.7581, 0.9347, 0.7581, 0.9366, 0.7579, 0.9366, 0.7579, 0.9347, 0.7577, 0.967, 0.7575, 0.9671, 0.7573, 0.9671, 0.7571, 0.967, 0.757, 0.967, 0.7568, 0.9669, 0.7567, 0.9667, 0.7566, 0.9666, 0.7565, 0.9664, 0.7565, 0.9662, 0.7565, 0.966, 0.7565, 0.9659, 0.7566, 0.9657, 0.7567, 0.9655, 0.7568, 0.9654, 0.757, 0.9653, 0.7571, 0.9652, 0.7573, 0.9652, 0.7575, 0.9652, 0.7577, 0.9652, 0.7579, 0.9653, 0.758, 0.9654, 0.7582, 0.9655, 0.7583, 0.9657, 0.7583, 0.9659, 0.7584, 0.966, 0.7584, 0.9662, 0.7583, 0.9664, 0.7583, 0.9666, 0.7582, 0.9667, 0.758, 0.9669, 0.7579, 0.967, 0.7579, 0.9347, 0.7579, 0.9366, 0.7577, 0.9366, 0.7577, 0.9347, 0.7577, 0.9347, 0.7577, 0.9366, 0.7575, 0.9366, 0.7575, 0.9347, 0.7559, 0.9504, 0.7558, 0.9502, 0.7558, 0.9501, 0.7558, 0.9499, 0.7558, 0.9497, 0.7559, 0.9495, 0.756, 0.9494, 0.7561, 0.9492, 0.7563, 0.9491, 0.7564, 0.9491, 0.7566, 0.949, 0.7568, 0.949, 0.757, 0.9491, 0.7572, 0.9491, 0.7573, 0.9492, 0.7575, 0.9494, 0.7576, 0.9495, 0.7576, 0.9497, 0.7577, 0.9499, 0.7577, 0.9501, 0.7576, 0.9502, 0.7576, 0.9504, 0.7575, 0.9506, 0.7573, 0.9507, 0.7572, 0.9508, 0.757, 0.9509, 0.7568, 0.9509, 0.7566, 0.9509, 0.7564, 0.9509, 0.7563, 0.9508, 0.7561, 0.9507, 0.756, 0.9506, 0.4702, 0.4131, 0.4422, 0.4131, 0.4422, 0.3607, 0.4702, 0.3607, 0.4545, 0.4197, 0.4545, 0.4473, 0.4405, 0.4473, 0.4405, 0.4197, 0.5028, 0.4229, 0.5028, 0.4752, 0.4888, 0.4752, 0.4888, 0.4229, 0.4692, 0.4183, 0.4692, 0.4461, 0.4552, 0.4461, 0.4552, 0.4183, 0.4751, 0.3607, 0.5031, 0.3607, 0.5031, 0.4131, 0.4751, 0.4131, 0.4734, 0.4229, 0.4727, 0.4229, 0.4727, 0.4204, 0.4734, 0.4203, 0.4727, 0.3607, 0.4716, 0.3607, 0.4716, 0.3582, 0.4723, 0.3582, 0.4702, 0.3607, 0.4702, 0.3581, 0.4716, 0.3582, 0.4716, 0.3607, 0.4702, 0.3581, 0.4702, 0.3561, 0.4716, 0.3568, 0.4716, 0.3582, 0.4398, 0.451, 0.443, 0.4487, 0.4423, 0.4488, 0.443, 0.4501, 0.4734, 0.4183, 0.4734, 0.4203, 0.4727, 0.4204, 0.4727, 0.419, 0.4723, 0.3582, 0.4716, 0.3582, 0.4716, 0.3568, 0.4422, 0.3607, 0.4408, 0.3607, 0.4409, 0.3582, 0.4422, 0.3581, 0.4408, 0.3607, 0.4398, 0.3607, 0.4401, 0.3582, 0.4409, 0.3582, 0.4888, 0.4752, 0.4888, 0.4778, 0.4881, 0.4777, 0.4881, 0.4752, 0.4888, 0.4778, 0.4888, 0.4798, 0.4881, 0.4791, 0.4881, 0.4777, 0.4398, 0.4788, 0.443, 0.4778, 0.4423, 0.4792, 0.443, 0.4792, 0.4422, 0.3561, 0.4422, 0.3581, 0.4409, 0.3582, 0.4409, 0.3568, 0.4409, 0.3582, 0.4401, 0.3582, 0.4409, 0.3568, 0.4874, 0.4229, 0.4874, 0.4203, 0.488, 0.4204, 0.4881, 0.4229, 0.4874, 0.4203, 0.4874, 0.4183, 0.488, 0.419, 0.488, 0.4204, 0.443, 0.4769, 0.4462, 0.4778, 0.4455, 0.4792, 0.4462, 0.4792, 0.4751, 0.3561, 0.4751, 0.3581, 0.4738, 0.3582, 0.4738, 0.3568, 0.4751, 0.3607, 0.4737, 0.3607, 0.4738, 0.3582, 0.4751, 0.3581, 0.4737, 0.3607, 0.4727, 0.3607, 0.473, 0.3582, 0.4738, 0.3582, 0.473, 0.3582, 0.4738, 0.3568, 0.4738, 0.3582, 0.5028, 0.4752, 0.5035, 0.4752, 0.5034, 0.4777, 0.5028, 0.4778, 0.5055, 0.3607, 0.5045, 0.3607, 0.5044, 0.3582, 0.5052, 0.3582, 0.5031, 0.3607, 0.5031, 0.3581, 0.5044, 0.3582, 0.5045, 0.3607, 0.5031, 0.3581, 0.5031, 0.3561, 0.5044, 0.3568, 0.5044, 0.3582, 0.443, 0.4492, 0.4462, 0.4487, 0.4455, 0.4488, 0.4462, 0.4501, 0.5028, 0.4798, 0.5028, 0.4778, 0.5034, 0.4777, 0.5034, 0.4791, 0.5052, 0.3582, 0.5044, 0.3582, 0.5044, 0.3568, 0.4734, 0.4753, 0.4734, 0.4779, 0.4727, 0.4778, 0.4727, 0.4753, 0.4734, 0.4779, 0.4734, 0.4799, 0.4727, 0.4792, 0.4727, 0.4778, 0.4702, 0.4183, 0.4702, 0.4176, 0.4716, 0.417, 0.4716, 0.4176, 0.4702, 0.4176, 0.4702, 0.4157, 0.4716, 0.4156, 0.4716, 0.417, 0.4702, 0.4131, 0.4716, 0.4131, 0.4716, 0.4156, 0.4702, 0.4157, 0.4716, 0.4131, 0.4727, 0.413, 0.4723, 0.4156, 0.4716, 0.4156, 0.4723, 0.4156, 0.4716, 0.417, 0.4716, 0.4156, 0.4888, 0.4229, 0.4881, 0.4229, 0.4881, 0.4204, 0.4888, 0.4203, 0.4398, 0.413, 0.4408, 0.413, 0.4409, 0.4156, 0.4401, 0.4156, 0.4422, 0.4131, 0.4422, 0.4157, 0.4409, 0.4156, 0.4408, 0.413, 0.4422, 0.4157, 0.4422, 0.4176, 0.4409, 0.417, 0.4409, 0.4156, 0.4405, 0.4473, 0.4405, 0.4487, 0.4398, 0.4487, 0.4398, 0.4473, 0.4888, 0.4183, 0.4888, 0.4203, 0.4881, 0.4204, 0.4881, 0.419, 0.4401, 0.4156, 0.4409, 0.4156, 0.4409, 0.417, 0.4874, 0.4753, 0.4881, 0.4753, 0.488, 0.4778, 0.4874, 0.4779, 0.4727, 0.413, 0.4737, 0.4131, 0.4738, 0.4156, 0.473, 0.4156, 0.4751, 0.4131, 0.4751, 0.4157, 0.4738, 0.4156, 0.4737, 0.4131, 0.4751, 0.4157, 0.4751, 0.4176, 0.4738, 0.417, 0.4738, 0.4156, 0.4751, 0.4183, 0.4737, 0.4176, 0.4738, 0.417, 0.4751, 0.4176, 0.4874, 0.4799, 0.4874, 0.4779, 0.488, 0.4778, 0.488, 0.4792, 0.473, 0.4156, 0.4738, 0.4156, 0.4738, 0.417, 0.5028, 0.4229, 0.5028, 0.4203, 0.5034, 0.4204, 0.5035, 0.4229, 0.5028, 0.4203, 0.5028, 0.4183, 0.5034, 0.419, 0.5034, 0.4204, 0.4545, 0.4473, 0.4552, 0.4473, 0.4552, 0.4487, 0.4545, 0.4487, 0.5031, 0.4176, 0.5031, 0.4157, 0.5044, 0.4156, 0.5044, 0.417, 0.5031, 0.4131, 0.5045, 0.413, 0.5044, 0.4156, 0.5031, 0.4157, 0.5045, 0.413, 0.5055, 0.413, 0.5052, 0.4156, 0.5044, 0.4156, 0.5052, 0.4156, 0.5044, 0.417, 0.5044, 0.4156, 0.4874, 0.4229, 0.4734, 0.4229, 0.4734, 0.4203, 0.4874, 0.4203, 0.4874, 0.4203, 0.4734, 0.4203, 0.4734, 0.4183, 0.4874, 0.4183, 0.4725, 0.4184, 0.4725, 0.4322, 0.4692, 0.4322, 0.4692, 0.4183, 0.4702, 0.3607, 0.4422, 0.3607, 0.4422, 0.3581, 0.4702, 0.3581, 0.4702, 0.3581, 0.4422, 0.3581, 0.4422, 0.3561, 0.4702, 0.3561, 0.443, 0.4501, 0.443, 0.4778, 0.4398, 0.4788, 0.4398, 0.451, 0.4888, 0.4752, 0.5028, 0.4752, 0.5028, 0.4778, 0.4888, 0.4778, 0.4888, 0.4778, 0.5028, 0.4778, 0.5028, 0.4798, 0.4888, 0.4798, 0.4462, 0.4626, 0.4462, 0.4488, 0.4495, 0.4487, 0.4495, 0.4626, 0.5031, 0.3607, 0.4751, 0.3607, 0.4751, 0.3581, 0.5031, 0.3581, 0.5031, 0.3581, 0.4751, 0.3581, 0.4751, 0.3561, 0.5031, 0.3561, 0.4462, 0.4501, 0.4462, 0.4778, 0.443, 0.4769, 0.443, 0.4492, 0.4874, 0.4753, 0.4874, 0.4229, 0.4881, 0.4229, 0.4881, 0.4753, 0.4727, 0.413, 0.4727, 0.3607, 0.4737, 0.3607, 0.4737, 0.4131, 0.4737, 0.4131, 0.4737, 0.3607, 0.4751, 0.3607, 0.4751, 0.4131, 0.5028, 0.4752, 0.5028, 0.4229, 0.5035, 0.4229, 0.5035, 0.4752, 0.5055, 0.3607, 0.5055, 0.413, 0.5045, 0.413, 0.5045, 0.3607, 0.5045, 0.3607, 0.5045, 0.413, 0.5031, 0.4131, 0.5031, 0.3607, 0.5031, 0.4183, 0.4751, 0.4183, 0.4751, 0.4176, 0.5031, 0.4176, 0.5031, 0.4176, 0.4751, 0.4176, 0.4751, 0.4157, 0.5031, 0.4157, 0.5031, 0.4157, 0.4751, 0.4157, 0.4751, 0.4131, 0.5031, 0.4131, 0.4734, 0.4753, 0.4874, 0.4753, 0.4874, 0.4779, 0.4734, 0.4779, 0.4734, 0.4779, 0.4874, 0.4779, 0.4874, 0.4799, 0.4734, 0.4799, 0.4405, 0.4183, 0.4545, 0.4183, 0.4545, 0.4197, 0.4405, 0.4197, 0.5028, 0.4229, 0.4888, 0.4229, 0.4888, 0.4203, 0.5028, 0.4203, 0.5028, 0.4203, 0.4888, 0.4203, 0.4888, 0.4183, 0.5028, 0.4183, 0.4545, 0.4487, 0.4405, 0.4487, 0.4405, 0.4473, 0.4545, 0.4473, 0.4422, 0.4131, 0.4702, 0.4131, 0.4702, 0.4157, 0.4422, 0.4157, 0.4422, 0.4157, 0.4702, 0.4157, 0.4702, 0.4176, 0.4422, 0.4176, 0.4422, 0.4176, 0.4702, 0.4176, 0.4702, 0.4183, 0.4422, 0.4183, 0.4734, 0.4229, 0.4734, 0.4753, 0.4727, 0.4753, 0.4727, 0.4229, 0.4727, 0.3607, 0.4727, 0.413, 0.4716, 0.4131, 0.4716, 0.3607, 0.4716, 0.3607, 0.4716, 0.4131, 0.4702, 0.4131, 0.4702, 0.3607, 0.4888, 0.4229, 0.4888, 0.4752, 0.4881, 0.4752, 0.4881, 0.4229, 0.4398, 0.413, 0.4398, 0.3607, 0.4408, 0.3607, 0.4408, 0.413, 0.4408, 0.413, 0.4408, 0.3607, 0.4422, 0.3607, 0.4422, 0.4131, 0.4874, 0.4229, 0.4874, 0.4753, 0.4734, 0.4753, 0.4734, 0.4229, 0.4265, 0.3561, 0.4265, 0.477, 0.4238, 0.477, 0.4238, 0.3561, 0.4238, 0.3561, 0.4238, 0.477, 0.4213, 0.477, 0.4213, 0.3561, 0.4213, 0.3561, 0.4213, 0.477, 0.4189, 0.477, 0.4189, 0.3561, 0.4189, 0.3561, 0.4189, 0.477, 0.4169, 0.477, 0.4169, 0.3561, 0.4169, 0.3561, 0.4169, 0.477, 0.4152, 0.477, 0.4152, 0.3561, 0.4152, 0.3561, 0.4152, 0.477, 0.414, 0.477, 0.414, 0.3561, 0.414, 0.3561, 0.414, 0.477, 0.4132, 0.477, 0.4132, 0.3561, 0.5083, 0.3561, 0.5083, 0.4765, 0.5076, 0.4765, 0.5076, 0.3561, 0.5076, 0.3561, 0.5076, 0.4765, 0.5069, 0.4765, 0.5069, 0.3561, 0.3866, 0.477, 0.3866, 0.3561, 0.3874, 0.3561, 0.3874, 0.477, 0.3874, 0.477, 0.3874, 0.3561, 0.3886, 0.3561, 0.3886, 0.477, 0.3886, 0.477, 0.3886, 0.3561, 0.3903, 0.3561, 0.3903, 0.477, 0.3903, 0.477, 0.3903, 0.3561, 0.3924, 0.3561, 0.3924, 0.477, 0.3924, 0.477, 0.3924, 0.3561, 0.3947, 0.3561, 0.3947, 0.477, 0.3947, 0.477, 0.3947, 0.3561, 0.3972, 0.3561, 0.3972, 0.477, 0.3972, 0.477, 0.3972, 0.3561, 0.3999, 0.3561, 0.3999, 0.477, 0.3999, 0.477, 0.3999, 0.3561, 0.4025, 0.3561, 0.4025, 0.477, 0.4025, 0.477, 0.4025, 0.3561, 0.4051, 0.3561, 0.4051, 0.477, 0.4051, 0.477, 0.4051, 0.3561, 0.4074, 0.3561, 0.4074, 0.477, 0.4074, 0.477, 0.4074, 0.3561, 0.4095, 0.3561, 0.4095, 0.477, 0.4095, 0.477, 0.4095, 0.3561, 0.4112, 0.3561, 0.4112, 0.477, 0.4112, 0.477, 0.4112, 0.3561, 0.4124, 0.3561, 0.4124, 0.477, 0.4124, 0.477, 0.4124, 0.3561, 0.4132, 0.3561, 0.4132, 0.477, 0.5055, 0.477, 0.5055, 0.3561, 0.5062, 0.3561, 0.5062, 0.477, 0.5062, 0.477, 0.5062, 0.3561, 0.5069, 0.3561, 0.5069, 0.477, 0.4398, 0.3561, 0.4398, 0.477, 0.439, 0.477, 0.439, 0.3561, 0.439, 0.3561, 0.439, 0.477, 0.4377, 0.477, 0.4377, 0.3561, 0.4377, 0.3561, 0.4377, 0.477, 0.4361, 0.477, 0.4361, 0.3561, 0.4361, 0.3561, 0.4361, 0.477, 0.434, 0.477, 0.434, 0.3561, 0.434, 0.3561, 0.434, 0.477, 0.4316, 0.477, 0.4316, 0.3561, 0.4624, 0.462, 0.4624, 0.4594, 0.4625, 0.4568, 0.4628, 0.4542, 0.4632, 0.4519, 0.4637, 0.4499, 0.4642, 0.4483, 0.4649, 0.447, 0.4656, 0.4463, 0.4663, 0.4461, 0.467, 0.4463, 0.4676, 0.4471, 0.4682, 0.4484, 0.4687, 0.45, 0.4691, 0.4521, 0.4694, 0.4544, 0.4695, 0.4569, 0.4695, 0.4596, 0.4694, 0.4622, 0.4691, 0.4647, 0.4687, 0.467, 0.4682, 0.469, 0.4676, 0.4707, 0.467, 0.4719, 0.4663, 0.4726, 0.4656, 0.4729, 0.4649, 0.4726, 0.4642, 0.4718, 0.4637, 0.4706, 0.4632, 0.4689, 0.4628, 0.4668, 0.4625, 0.4645, 0.4316, 0.3561, 0.4316, 0.477, 0.4291, 0.477, 0.4291, 0.3561, 0.4291, 0.3561, 0.4291, 0.477, 0.4265, 0.477, 0.4265, 0.3561, 0.4624, 0.4596, 0.4622, 0.4622, 0.4619, 0.4647, 0.4616, 0.467, 0.4611, 0.469, 0.4605, 0.4707, 0.4598, 0.4719, 0.4591, 0.4727, 0.4584, 0.4729, 0.4577, 0.4726, 0.4571, 0.4718, 0.4565, 0.4706, 0.456, 0.4689, 0.4556, 0.4669, 0.4553, 0.4645, 0.4552, 0.462, 0.4552, 0.4594, 0.4553, 0.4568, 0.4556, 0.4543, 0.456, 0.4519, 0.4565, 0.4499, 0.4571, 0.4483, 0.4577, 0.447, 0.4584, 0.4463, 0.4591, 0.4461, 0.4598, 0.4463, 0.4605, 0.4471, 0.4611, 0.4484, 0.4616, 0.45, 0.4619, 0.4521, 0.4622, 0.4544, 0.4624, 0.4569])
me_cylinder_003.materials.append(mat_texture)
me_cylinder_003.materials.append(mat_material)
me_cylinder_003.use_remesh_preserve_volume = False
me_cylinder_003.use_remesh_preserve_attributes = False
me_cylinder_003.use_mirror_vertex_groups = False
me_cylinder_003.update()

# ---- objects
ob_semaphore = bpy.data.objects.new('Semaphore', me_cylinder_003)
ob_lamp = bpy.data.objects.new('Lamp', light_lamp)
ob_camera = bpy.data.objects.new('Camera', cam_camera)

# ---- transforms, parenting, visibility, modifiers, constraints
ob_semaphore.location = (-0.6912, 0.01679, 11.39)
ob_semaphore.rotation_euler = (-0.0, 1.571, 0.0)
ob_semaphore.scale = (0.3, 0.3, 0.07942)
ob_semaphore.lineart.crease_threshold = 0.0
ob_lamp.location = (4.076, -5.756, 26.87)
ob_lamp.rotation_euler = (0.6503, 0.05522, 1.025)
ob_lamp.lock_rotations_4d = False
ob_lamp.empty_display_type = 'ARROWS'
ob_lamp.color = (0.0, 0.0, 0.0, 0.0)
ob_lamp.lineart.crease_threshold = 0.0
ob_camera.location = (-15.6, -11.8, 16.5)
ob_camera.rotation_euler = (1.109, -0.0, -0.9226)
ob_camera.lock_rotations_4d = False
ob_camera.empty_display_type = 'ARROWS'
ob_camera.color = (0.0, 0.0, 0.0, 0.0)
ob_camera.display_type = 'WIRE'
ob_camera.lineart.crease_threshold = 0.0

# ---- collection membership
col_collection_1.objects.link(ob_semaphore)
col_collection_1.objects.link(ob_lamp)
col_collection_1.objects.link(ob_camera)

# ---- scene / render settings (as saved in the file)
scene.camera = ob_camera
scene.frame_start = 1; scene.frame_end = 250; scene.frame_set(1)
scene.render.engine = 'CYCLES'
scene.render.dither_intensity = 0.0
scene.cycles.use_denoising = False
scene.cycles.samples = 128
scene.cycles.sampling_pattern = 'TABULATED_SOBOL'
scene.cycles.use_adaptive_sampling = False
scene.cycles.use_light_tree = False
scene.cycles.blur_glossy = 0.0
scene.cycles.sample_clamp_indirect = 1.0
scene.view_settings.view_transform = 'Standard'
bpy.context.view_layer.update()
